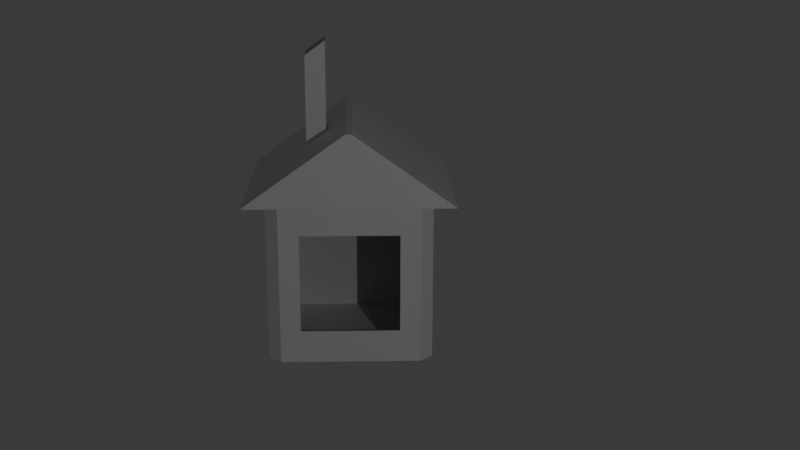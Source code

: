 # Source: 2_.blend  (saved by Blender 5.0.119; exported with 4.5.12 LTS)
import bpy
from mathutils import Matrix  # noqa: F401  (used for matrix-valued properties, if any)

bpy.ops.wm.read_factory_settings(use_empty=True)
scene = bpy.context.scene
scene.name = 'Scene'

# ---- collections
col_collection = bpy.data.collections.new('Collection'); scene.collection.children.link(col_collection)

# ---- materials (node trees are filled in below, after node groups)
mat_material = bpy.data.materials.new('Material')
mat_material.alpha_threshold = 0.0
mat_material.use_backface_culling_lightprobe_volume = False
mat_material.roughness = 0.5
mat_material.line_color = (0.0, 0.0, 0.0, 1.0)

# ---- material node trees
mat_material.use_nodes = True; mat_material.node_tree.nodes.clear()
_N = mat_material.node_tree.nodes; _L = mat_material.node_tree.links
n0 = _N.new('ShaderNodeOutputMaterial'); n0.name = 'Material Output'; n0.location = (200, 100)
n1 = _N.new('ShaderNodeBsdfPrincipled'); n1.name = 'Principled BSDF'; n1.location = (-200, 100)
_L.new(n1.outputs[0], n0.inputs[0])
n0.is_active_output = True

# ---- world
world_world = bpy.data.worlds.new('World'); scene.world = world_world
world_world.use_nodes = True; world_world.node_tree.nodes.clear()
_N = world_world.node_tree.nodes; _L = world_world.node_tree.links
n0 = _N.new('ShaderNodeOutputWorld'); n0.name = 'World Output'; n0.location = (200, 100)
n1 = _N.new('ShaderNodeBackground'); n1.name = 'Background'; n1.location = (-200, 100)
n1.inputs[0].default_value = (0.05088, 0.05088, 0.05088, 1.0)
_L.new(n1.outputs[0], n0.inputs[0])
n0.is_active_output = True
world_world.color = (0.05088, 0.05088, 0.05088)
world_world.sun_shadow_jitter_overblur = 0.0

# ---- cameras
cam_camera = bpy.data.cameras.new('Camera')
cam_camera.clip_end = 100.0
cam_camera.ortho_scale = 7.314

# ---- lights
light_light = bpy.data.lights.new('Light', 'POINT')
light_light.energy = 1000.0
light_light.shadow_soft_size = 0.1

# ---- meshes
me_cube = bpy.data.meshes.new('Cube')
me_cube.from_pydata([(1.389, 0.8324, 0.8324), (1.389, 0.8324, -0.8324), (1.389, -0.8324, 0.8324), (1.389, -0.8324, -0.8324), (-1.175, 1.389, 1.389), (-1.389, 1.175, 1.389), (-1.389, -1.175, 1.389), (-1.175, -1.389, 1.389), (1.175, -1.389, 1.389), (1.389, -1.175, 1.389), (1.389, 1.175, 1.389), (1.175, 1.389, 1.389), (-1.74, 1.74, 1.389), (-1.74, -1.74, 1.389), (1.74, 1.74, 1.389), (1.74, -1.74, 1.389), (-1.175, 1.389, 1.389), (-1.389, 1.175, 1.389), (-1.389, 1.175, -1.389), (-1.175, 1.389, -1.389), (-1.389, -1.175, 1.389), (-1.175, -1.389, 1.389), (-1.175, -1.389, -1.389), (-1.389, -1.175, -1.389), (1.389, 1.175, 1.175), (1.175, 1.389, 1.389), (1.389, 1.175, 1.389), (1.175, 1.389, -1.389), (1.389, 1.175, -1.175), (1.389, 1.175, -1.389), (1.175, -1.389, 1.389), (1.389, -1.175, 1.175), (1.389, -1.175, 1.389), (1.389, -1.175, -1.175), (1.175, -1.389, -1.389), (1.389, -1.175, -1.389), (1.74, -0.05418, 2.596), (-1.74, -0.05418, 2.596), (1.74, 0.05418, 2.596), (-1.74, 0.05418, 2.596), (1.044, -1.74, 1.389), (0.3481, -1.74, 1.389), (-0.3481, -1.74, 1.389), (-1.044, -1.74, 1.389), (1.044, -0.05418, 2.596), (0.3481, -0.05418, 2.596), (-0.3481, -0.05418, 2.596), (-1.044, -0.05418, 2.596), (1.74, -1.403, 1.63), (1.74, -1.066, 1.872), (1.74, -0.7286, 2.113), (1.74, -0.3914, 2.355), (-1.74, -0.3914, 2.355), (-1.74, -0.7286, 2.113), (-1.74, -1.066, 1.872), (-1.74, -1.403, 1.63), (-1.044, -1.403, 1.63), (-1.044, -1.066, 1.872), (-1.044, -0.7286, 2.113), (-1.044, -0.3914, 2.355), (-0.3481, -1.403, 1.63), (-0.3481, -1.066, 1.872), (-0.3481, -0.7286, 2.113), (-0.3481, -0.3914, 2.355), (0.3481, -1.403, 1.63), (0.3481, -1.066, 1.872), (0.3481, -0.7286, 2.113), (0.3481, -0.3914, 2.355), (1.044, -1.403, 1.63), (1.044, -1.066, 1.872), (1.044, -0.7286, 2.113), (1.044, -0.3914, 2.355), (-0.3481, -0.7286, 3.64), (-0.3481, -0.3914, 3.882), (0.3481, -0.7286, 3.64), (0.3481, -0.3914, 3.882), (-0.3481, -0.7286, 3.64), (-0.3481, -0.3914, 3.882), (0.3481, -0.7286, 3.64), (0.3481, -0.3914, 3.882)], [], [(25, 16, 4, 11), (20, 21, 7, 6), (17, 20, 6, 5), (10, 11, 4, 5, 6, 7, 8, 9), (38, 39, 37, 47, 46, 45, 44, 36), (16, 17, 5, 4), (26, 25, 11, 10), (30, 32, 9, 8), (32, 26, 10, 9), (14, 15, 40, 41, 42, 43, 13, 12), (24, 25, 26), (27, 28, 29), (30, 31, 32), (33, 34, 35), (24, 28, 27, 25), (22, 21, 20, 23), (30, 34, 33, 31), (16, 19, 18, 17), (19, 16, 25, 27), (23, 20, 17, 18), (21, 30, 8, 7), (18, 19, 27, 29, 35, 34, 22, 23), (34, 30, 21, 22), (0, 1, 28, 24), (2, 0, 24, 26, 32, 31), (1, 3, 33, 35, 29, 28), (3, 2, 31, 33), (71, 51, 36, 44), (14, 12, 39, 38), (15, 14, 38, 36, 51, 50, 49, 48), (12, 13, 55, 54, 53, 52, 37, 39), (52, 59, 47, 37), (59, 63, 46, 47), (63, 67, 45, 46), (67, 71, 44, 45), (13, 43, 56, 55), (55, 56, 57, 54), (54, 57, 58, 53), (53, 58, 59, 52), (43, 42, 60, 56), (56, 60, 61, 57), (57, 61, 62, 58), (58, 62, 63, 59), (42, 41, 64, 60), (60, 64, 65, 61), (61, 65, 66, 62), (63, 62, 72, 73), (41, 40, 68, 64), (64, 68, 69, 65), (65, 69, 70, 66), (66, 70, 71, 67), (40, 15, 48, 68), (68, 48, 49, 69), (69, 49, 50, 70), (70, 50, 51, 71), (72, 74, 78, 76), (67, 63, 73, 75), (66, 67, 75, 74), (62, 66, 74, 72), (73, 72, 76, 77), (75, 73, 77, 79), (74, 75, 79, 78)])
_uv = me_cube.uv_layers.new(name='UVMap')
_uv.uv.foreach_set('vector', [0.6298, 0.4855, 0.625, 0.2693, 0.625, 0.2693, 0.6298, 0.4855, 0.625, 0.0193, 0.625, 0.0, 0.625, 0.0, 0.625, 0.0193, 0.625, 0.2307, 0.625, 0.0193, 0.625, 0.0193, 0.625, 0.2307, 0.625, 0.5129, 0.6298, 0.4855, 0.8557, 0.5, 0.875, 0.5193, 0.875, 0.7307, 0.8557, 0.75, 0.6298, 0.7645, 0.625, 0.7371, 0.625, 0.5, 0.875, 0.5, 0.875, 0.75, 0.825, 0.75, 0.775, 0.75, 0.725, 0.75, 0.675, 0.75, 0.625, 0.75, 0.625, 0.2693, 0.625, 0.2307, 0.625, 0.2307, 0.625, 0.2693, 0.625, 0.5129, 0.6298, 0.4855, 0.6298, 0.4855, 0.625, 0.5129, 0.6298, 0.7645, 0.625, 0.7371, 0.625, 0.7371, 0.6298, 0.7645, 0.625, 0.7371, 0.625, 0.5129, 0.625, 0.5129, 0.625, 0.7371, 0.625, 0.5, 0.625, 0.75, 0.675, 0.75, 0.725, 0.75, 0.775, 0.75, 0.825, 0.75, 0.875, 0.75, 0.875, 0.5, 0.6057, 0.5145, 0.6298, 0.4855, 0.625, 0.5129, 0.3702, 0.4904, 0.3943, 0.5193, 0.375, 0.5193, 0.6298, 0.7645, 0.6057, 0.7355, 0.625, 0.7371, 0.3943, 0.7307, 0.3702, 0.7596, 0.375, 0.7307, 0.6057, 0.5145, 0.3943, 0.5193, 0.3702, 0.4904, 0.6298, 0.4855, 0.375, 0.0, 0.625, 0.0, 0.625, 0.0193, 0.375, 0.0193, 0.6298, 0.7645, 0.3702, 0.7596, 0.3943, 0.7307, 0.6057, 0.7355, 0.625, 0.2693, 0.375, 0.2693, 0.375, 0.2307, 0.625, 0.2307, 0.375, 0.2693, 0.625, 0.2693, 0.6298, 0.4855, 0.3702, 0.4904, 0.375, 0.0193, 0.625, 0.0193, 0.625, 0.2307, 0.375, 0.2307, 0.625, 0.9807, 0.6298, 0.7645, 0.6298, 0.7645, 0.625, 0.9807, 0.125, 0.5193, 0.1443, 0.5, 0.3702, 0.4904, 0.375, 0.5193, 0.375, 0.7307, 0.3702, 0.7596, 0.1443, 0.75, 0.125, 0.7307, 0.3702, 0.7596, 0.6298, 0.7645, 0.625, 0.9807, 0.375, 0.9807, 0.5749, 0.5501, 0.4251, 0.5501, 0.3943, 0.5193, 0.6057, 0.5145, 0.5749, 0.6999, 0.5749, 0.5501, 0.6057, 0.5145, 0.625, 0.5129, 0.625, 0.7371, 0.6057, 0.7355, 0.4251, 0.5501, 0.4251, 0.6999, 0.3943, 0.7307, 0.375, 0.7307, 0.375, 0.5193, 0.3943, 0.5193, 0.4251, 0.6999, 0.5749, 0.6999, 0.6057, 0.7355, 0.3943, 0.7307, 0.675, 0.75, 0.625, 0.75, 0.625, 0.75, 0.675, 0.75, 0.625, 0.5, 0.875, 0.5, 0.875, 0.5, 0.625, 0.5, 0.625, 0.75, 0.625, 0.5, 0.625, 0.5, 0.625, 0.75, 0.625, 0.75, 0.625, 0.75, 0.625, 0.75, 0.625, 0.75, 0.875, 0.5, 0.875, 0.75, 0.875, 0.75, 0.875, 0.75, 0.875, 0.75, 0.875, 0.75, 0.875, 0.75, 0.875, 0.5, 0.875, 0.75, 0.825, 0.75, 0.825, 0.75, 0.875, 0.75, 0.825, 0.75, 0.775, 0.75, 0.775, 0.75, 0.825, 0.75, 0.775, 0.75, 0.725, 0.75, 0.725, 0.75, 0.775, 0.75, 0.725, 0.75, 0.675, 0.75, 0.675, 0.75, 0.725, 0.75, 0.875, 0.75, 0.825, 0.75, 0.825, 0.75, 0.875, 0.75, 0.875, 0.75, 0.825, 0.75, 0.825, 0.75, 0.875, 0.75, 0.875, 0.75, 0.825, 0.75, 0.825, 0.75, 0.875, 0.75, 0.875, 0.75, 0.825, 0.75, 0.825, 0.75, 0.875, 0.75, 0.825, 0.75, 0.775, 0.75, 0.775, 0.75, 0.825, 0.75, 0.825, 0.75, 0.775, 0.75, 0.775, 0.75, 0.825, 0.75, 0.825, 0.75, 0.775, 0.75, 0.775, 0.75, 0.825, 0.75, 0.825, 0.75, 0.775, 0.75, 0.775, 0.75, 0.825, 0.75, 0.775, 0.75, 0.725, 0.75, 0.725, 0.75, 0.775, 0.75, 0.775, 0.75, 0.725, 0.75, 0.725, 0.75, 0.775, 0.75, 0.775, 0.75, 0.725, 0.75, 0.725, 0.75, 0.775, 0.75, 0.775, 0.75, 0.775, 0.75, 0.775, 0.75, 0.775, 0.75, 0.725, 0.75, 0.675, 0.75, 0.675, 0.75, 0.725, 0.75, 0.725, 0.75, 0.675, 0.75, 0.675, 0.75, 0.725, 0.75, 0.725, 0.75, 0.675, 0.75, 0.675, 0.75, 0.725, 0.75, 0.725, 0.75, 0.675, 0.75, 0.675, 0.75, 0.725, 0.75, 0.675, 0.75, 0.625, 0.75, 0.625, 0.75, 0.675, 0.75, 0.675, 0.75, 0.625, 0.75, 0.625, 0.75, 0.675, 0.75, 0.675, 0.75, 0.625, 0.75, 0.625, 0.75, 0.675, 0.75, 0.675, 0.75, 0.625, 0.75, 0.625, 0.75, 0.675, 0.75, 0.775, 0.75, 0.725, 0.75, 0.725, 0.75, 0.775, 0.75, 0.725, 0.75, 0.775, 0.75, 0.775, 0.75, 0.725, 0.75, 0.725, 0.75, 0.725, 0.75, 0.725, 0.75, 0.725, 0.75, 0.775, 0.75, 0.725, 0.75, 0.725, 0.75, 0.775, 0.75, 0.775, 0.75, 0.775, 0.75, 0.775, 0.75, 0.775, 0.75, 0.725, 0.75, 0.775, 0.75, 0.775, 0.75, 0.725, 0.75, 0.725, 0.75, 0.725, 0.75, 0.725, 0.75, 0.725, 0.75])
me_cube.materials.append(mat_material)
me_cube.use_mirror_vertex_groups = False
me_cube.update()

# ---- objects
ob_cube = bpy.data.objects.new('Cube', me_cube)
ob_light = bpy.data.objects.new('Light', light_light)
ob_camera = bpy.data.objects.new('Camera', cam_camera)

# ---- transforms, parenting, visibility, modifiers, constraints
ob_cube.location = (0.0, 0.0, 0.0)
ob_cube.lock_rotations_4d = False
ob_cube.empty_display_type = 'ARROWS'
ob_cube.lineart.crease_threshold = 0.0
ob_light.location = (17.64, 5.109, 5.473)
ob_light.rotation_euler = (0.6503, 0.05522, 1.866)
ob_light.lock_rotations_4d = False
ob_light.empty_display_type = 'ARROWS'
ob_light.color = (0.0, 0.0, 0.0, 0.0)
ob_light.lineart.crease_threshold = 0.0
ob_camera.location = (18.76, 0.2007, 6.218)
ob_camera.rotation_euler = (1.28, -0.003459, 1.536)
ob_camera.scale = (1.0, 0.5943, 0.9706)
ob_camera.lock_rotations_4d = False
ob_camera.empty_display_type = 'ARROWS'
ob_camera.color = (0.0, 0.0, 0.0, 0.0)
ob_camera.display_type = 'WIRE'
ob_camera.lineart.crease_threshold = 0.0

# ---- collection membership
col_collection.objects.link(ob_cube)
col_collection.objects.link(ob_light)
col_collection.objects.link(ob_camera)

# ---- scene / render settings (as saved in the file)
scene.camera = ob_camera
scene.frame_start = 1; scene.frame_end = 250; scene.frame_set(1)
scene.render.engine = 'BLENDER_EEVEE_NEXT'
scene.render.bake_bias = 0.0
scene.render.bake_samples = 0
scene.cycles.sampling_pattern = 'TABULATED_SOBOL'
scene.eevee.use_volume_custom_range = False
bpy.context.view_layer.update()

